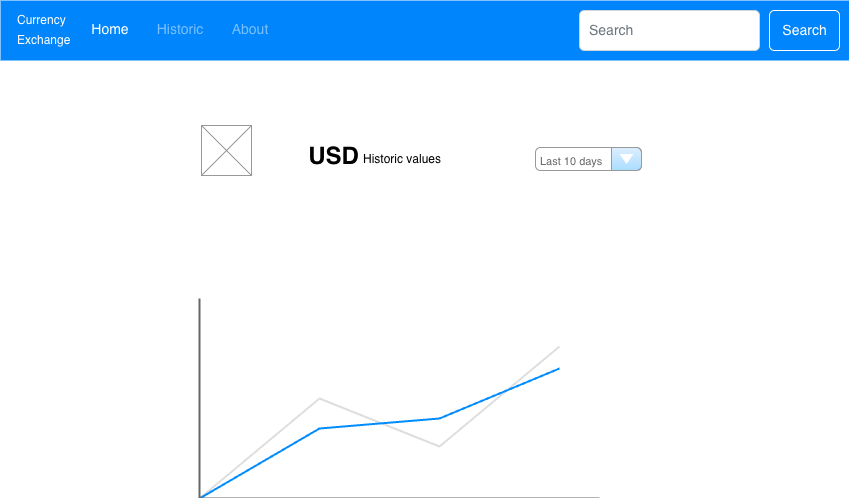

The diagram above was exported from draw.io. Its source (the exported page's mxGraphModel, read from the mxfile embedded in the PNG):
<mxGraphModel dx="1362" dy="948" grid="0" gridSize="10" guides="1" tooltips="1" connect="1" arrows="1" fold="1" page="1" pageScale="1" pageWidth="850" pageHeight="1100" math="0" shadow="0">
  <root>
    <mxCell id="0" />
    <mxCell id="1" parent="0" />
    <mxCell id="9pbMhlvcg8BfO9a94awu-1" parent="1" style="html=1;shadow=0;dashed=0;fillColor=#0085FC;strokeColor=none;fontSize=16;fontColor=#ffffff;align=left;spacing=15;" value="" vertex="1">
      <mxGeometry height="60" width="849" x="1" as="geometry" />
    </mxCell>
    <mxCell id="9pbMhlvcg8BfO9a94awu-2" parent="9pbMhlvcg8BfO9a94awu-1" style="swimlane;shape=mxgraph.bootstrap.anchor;strokeColor=none;fillColor=none;fontColor=#0085FC;fontStyle=0;childLayout=stackLayout;horizontal=0;startSize=0;horizontalStack=1;resizeParent=1;resizeParentMax=0;resizeLast=0;collapsible=0;marginBottom=0;whiteSpace=wrap;html=1;resizeWidth=0;" value="" vertex="1">
      <mxGeometry height="38" width="280" y="10" as="geometry" />
    </mxCell>
    <mxCell id="9pbMhlvcg8BfO9a94awu-3" parent="9pbMhlvcg8BfO9a94awu-2" style="text;strokeColor=none;align=left;verticalAlign=middle;spacingLeft=15;spacingRight=10;points=[[0,0.5],[1,0.5]];portConstraint=eastwest;rotatable=0;whiteSpace=wrap;html=1;fillColor=none;fontColor=#ffffff;fontSize=16;" value="&lt;font style=&quot;font-size: 12px;&quot;&gt;Currency&lt;/font&gt;&lt;div&gt;&lt;font style=&quot;font-size: 12px;&quot;&gt;Exchange&lt;/font&gt;&lt;/div&gt;" vertex="1">
      <mxGeometry height="38" width="80" as="geometry" />
    </mxCell>
    <mxCell id="9pbMhlvcg8BfO9a94awu-4" parent="9pbMhlvcg8BfO9a94awu-2" style="text;strokeColor=none;align=center;verticalAlign=middle;spacingLeft=10;spacingRight=10;points=[[0,0.5],[1,0.5]];portConstraint=eastwest;rotatable=0;whiteSpace=wrap;html=1;fillColor=none;fontColor=#ffffff;fontSize=14;" value="Home" vertex="1">
      <mxGeometry height="38" width="60" x="80" as="geometry" />
    </mxCell>
    <mxCell id="9pbMhlvcg8BfO9a94awu-5" parent="9pbMhlvcg8BfO9a94awu-2" style="text;strokeColor=none;align=center;verticalAlign=middle;spacingLeft=10;spacingRight=10;points=[[0,0.5],[1,0.5]];portConstraint=eastwest;rotatable=0;whiteSpace=wrap;html=1;fillColor=none;fontColor=#79BFFD;fontSize=14;" value="Historic" vertex="1">
      <mxGeometry height="38" width="80" x="140" as="geometry" />
    </mxCell>
    <mxCell id="9pbMhlvcg8BfO9a94awu-6" parent="9pbMhlvcg8BfO9a94awu-2" style="text;strokeColor=none;align=center;verticalAlign=middle;spacingLeft=10;spacingRight=10;points=[[0,0.5],[1,0.5]];portConstraint=eastwest;rotatable=0;whiteSpace=wrap;html=1;fillColor=none;fontColor=#79BFFD;fontSize=14;" value="About" vertex="1">
      <mxGeometry height="38" width="60" x="220" as="geometry" />
    </mxCell>
    <mxCell id="9pbMhlvcg8BfO9a94awu-7" parent="9pbMhlvcg8BfO9a94awu-1" style="html=1;shadow=0;dashed=0;shape=mxgraph.bootstrap.rrect;rSize=5;fontSize=14;fontColor=#ffffff;strokeColor=#ffffff;fillColor=none;" value="Search" vertex="1">
      <mxGeometry height="40" relative="1" width="70" x="1" as="geometry">
        <mxPoint x="-80" y="10" as="offset" />
      </mxGeometry>
    </mxCell>
    <mxCell id="9pbMhlvcg8BfO9a94awu-8" parent="9pbMhlvcg8BfO9a94awu-1" style="html=1;shadow=0;dashed=0;shape=mxgraph.bootstrap.rrect;rSize=5;fontSize=14;fontColor=#6C767D;strokeColor=#CED4DA;fillColor=#ffffff;align=left;spacing=10;" value="Search" vertex="1">
      <mxGeometry height="40" relative="1" width="180" x="1" as="geometry">
        <mxPoint x="-270" y="10" as="offset" />
      </mxGeometry>
    </mxCell>
    <mxCell id="9pbMhlvcg8BfO9a94awu-9" parent="1" style="verticalLabelPosition=bottom;shadow=0;dashed=0;align=center;html=1;verticalAlign=top;strokeWidth=1;shape=mxgraph.mockup.graphics.lineChart;strokeColor=none;strokeColor2=#666666;strokeColor3=#008cff;strokeColor4=#dddddd;" value="" vertex="1">
      <mxGeometry height="200" width="400" x="200" y="298" as="geometry" />
    </mxCell>
    <mxCell id="9pbMhlvcg8BfO9a94awu-10" parent="1" style="verticalLabelPosition=bottom;shadow=0;dashed=0;align=center;html=1;verticalAlign=top;strokeWidth=1;shape=mxgraph.mockup.graphics.simpleIcon;strokeColor=#999999;" value="" vertex="1">
      <mxGeometry height="50" width="50" x="202" y="125" as="geometry" />
    </mxCell>
    <mxCell id="9pbMhlvcg8BfO9a94awu-11" parent="1" style="text;strokeColor=none;fillColor=none;html=1;fontSize=24;fontStyle=1;verticalAlign=middle;align=center;" value="USD" vertex="1">
      <mxGeometry height="40" width="100" x="284" y="136" as="geometry" />
    </mxCell>
    <mxCell id="9pbMhlvcg8BfO9a94awu-12" parent="1" style="text;html=1;whiteSpace=wrap;strokeColor=none;fillColor=none;align=center;verticalAlign=middle;rounded=0;autosize=1;resizable=0;" value="Historic values" vertex="1">
      <mxGeometry height="26" width="96" x="354.5" y="145.5" as="geometry" />
    </mxCell>
    <mxCell id="9pbMhlvcg8BfO9a94awu-14" parent="1" style="strokeWidth=1;shadow=0;dashed=0;align=center;html=1;shape=mxgraph.mockup.forms.comboBox;strokeColor=#999999;fillColor=#ddeeff;align=left;fillColor2=#aaddff;mainText=;fontColor=#666666;fontSize=17;spacingLeft=3;" value="&lt;font style=&quot;font-size: 11px;&quot;&gt;Last 10 days&lt;/font&gt;" vertex="1">
      <mxGeometry height="23" width="106" x="536" y="147" as="geometry" />
    </mxCell>
  </root>
</mxGraphModel>